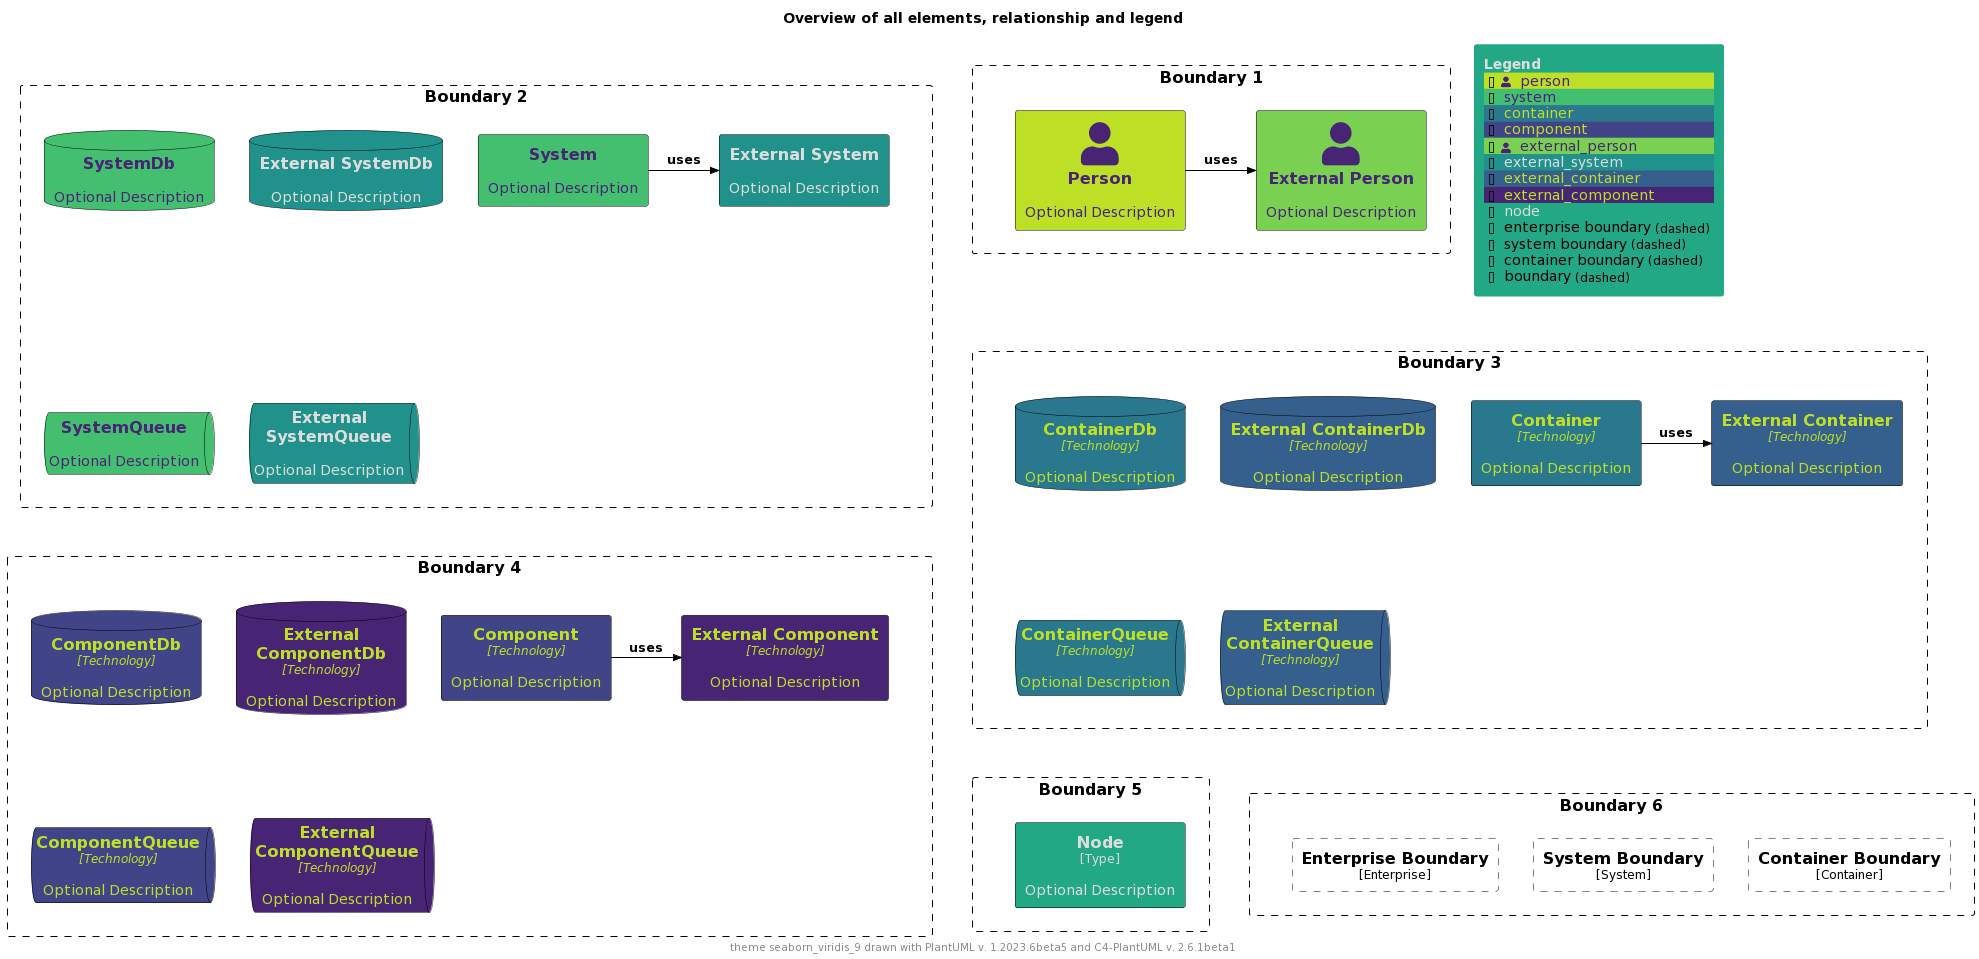

The diagram above was rendered by PlantUML. Its source (embedded in the PNG):
@startuml
'Theme: "puml-theme-seaborn_viridis_9.puml"
'Theme colors
' Metadata
' Created: 2023-05-02 22:09:48.987037+00:00
!$THEME = "seaborn_viridis_9"

!function $textcolor($bgColor)
!if $bgColor == $COLOR_INDEX_0 || $bgColor == $COLOR_INDEX_1 || $bgColor == $COLOR_INDEX_2 || $bgColor == $COLOR_INDEX_3
!return $COLOR_INDEX_8
!elseif $bgColor == $COLOR_INDEX_6 || $bgColor == $COLOR_INDEX_7 || $bgColor == $COLOR_INDEX_8
!return $COLOR_INDEX_0
!elseif %is_light($bgColor)
!return "#222222"
!elseif %is_dark($bgColor)
!return "#dddddd"
!else
!return $COLOR_TEXT_FALLBACK_COLOR
!endif
!endfunction

!$COLOR_INDEX_0="#482475"
!$COLOR_INDEX_1="#414487"
!$COLOR_INDEX_2="#355f8d"
!$COLOR_INDEX_3="#2a788e"
!$COLOR_INDEX_4="#21918c"
!$COLOR_INDEX_5="#22a884"
!$COLOR_INDEX_6="#44bf70"
!$COLOR_INDEX_7="#7ad151"
!$COLOR_INDEX_8="#bddf26"
!$COLOR_BORDER_COLOR="#000000"

!$COLOR_TEXT_LIGHT=$COLOR_INDEX_0
!$COLOR_TEXT_DARK=$COLOR_INDEX_8
!$COLOR_TEXT_NEUTRAL=$textcolor($COLOR_INDEX_4)
!$COLOR_REL_COLOR=$textcolor($COLOR_INDEX_8)

!$COLOR_TEXT_FALLBACK_COLOR ?= "#000000"

' stereotype and technology font size
!$STEREOTYPE_FONT_SIZE ?= 12
!$TECHN_FONT_SIZE ?= 12

' default text color of all elements
!$ELEMENT_FONT_COLOR ?= $COLOR_TEXT_FALLBACK_COLOR

' arrow related colors and text size
!$ARROW_COLOR ?= $COLOR_TEXT_FALLBACK_COLOR
!$ARROW_FONT_COLOR ?= $COLOR_TEXT_FALLBACK_COLOR
!$ARROW_FONT_SIZE ?= 12

' (default) boundary related colors and style
!$BOUNDARY_COLOR ?= $COLOR_BORDER_COLOR
!$BOUNDARY_BG_COLOR ?= "transparent"
!$BOUNDARY_BORDER_STYLE ?= "dashed"

' person related colors
!$PERSON_BG_COLOR ?= $COLOR_INDEX_8
!$PERSON_FONT_COLOR ?= $textcolor($PERSON_BG_COLOR)
!$PERSON_BORDER_COLOR ?= $COLOR_BORDER_COLOR

' external person related colors
!$EXTERNAL_PERSON_BG_COLOR ?= $COLOR_INDEX_7
!$EXTERNAL_PERSON_FONT_COLOR ?= $textcolor($EXTERNAL_PERSON_BG_COLOR)
!$EXTERNAL_PERSON_BORDER_COLOR ?= $COLOR_BORDER_COLOR

' system related colors
!$SYSTEM_BG_COLOR ?= $COLOR_INDEX_6
!$SYSTEM_FONT_COLOR ?= $textcolor($SYSTEM_BG_COLOR)
!$SYSTEM_BORDER_COLOR ?= $COLOR_BORDER_COLOR

' external system related colors
!$EXTERNAL_SYSTEM_BG_COLOR ?= $COLOR_INDEX_4
!$EXTERNAL_SYSTEM_FONT_COLOR ?= $textcolor($EXTERNAL_SYSTEM_BG_COLOR)
!$EXTERNAL_SYSTEM_BORDER_COLOR ?= $COLOR_BORDER_COLOR

' system boundary related colors and style
!$SYSTEM_BOUNDARY_COLOR ?= $BOUNDARY_COLOR
!$SYSTEM_BOUNDARY_BG_COLOR ?= $BOUNDARY_BG_COLOR
!$SYSTEM_BOUNDARY_BORDER_STYLE ?= $BOUNDARY_BORDER_STYLE

' enterprise boundary related colors and style
!$ENTERPRISE_BOUNDARY_COLOR ?= $BOUNDARY_COLOR
!$ENTERPRISE_BOUNDARY_BG_COLOR ?= $BOUNDARY_BG_COLOR
!$ENTERPRISE_BOUNDARY_BORDER_STYLE ?= $BOUNDARY_BORDER_STYLE

' container related colors
!$CONTAINER_BG_COLOR ?= $COLOR_INDEX_3
!$CONTAINER_FONT_COLOR ?= $textcolor($CONTAINER_BG_COLOR)
!$CONTAINER_BORDER_COLOR ?= $COLOR_BORDER_COLOR

' external container related colors
!$EXTERNAL_CONTAINER_BG_COLOR ?= $COLOR_INDEX_2
!$EXTERNAL_CONTAINER_FONT_COLOR ?= $textcolor($EXTERNAL_CONTAINER_BG_COLOR)
!$EXTERNAL_CONTAINER_BORDER_COLOR ?= $COLOR_BORDER_COLOR

' container boundary related colors and style
!$CONTAINER_BOUNDARY_COLOR ?= $BOUNDARY_COLOR
!$CONTAINER_BOUNDARY_BG_COLOR ?= $BOUNDARY_BG_COLOR
!$CONTAINER_BOUNDARY_BORDER_STYLE ?= $BOUNDARY_BORDER_STYLE

' component related colors
!$COMPONENT_BG_COLOR ?= $COLOR_INDEX_1
!$COMPONENT_FONT_COLOR ?= $textcolor($COMPONENT_BG_COLOR)
!$COMPONENT_BORDER_COLOR ?= $COLOR_BORDER_COLOR

' external component related colors
!$EXTERNAL_COMPONENT_BG_COLOR ?= $COLOR_INDEX_0
!$EXTERNAL_COMPONENT_FONT_COLOR ?= $textcolor($EXTERNAL_COMPONENT_BG_COLOR)
!$EXTERNAL_COMPONENT_BORDER_COLOR ?= $COLOR_BORDER_COLOR

' node related colors
!$NODE_BG_COLOR ?= $COLOR_INDEX_5
!$NODE_FONT_COLOR ?= $textcolor($NODE_BG_COLOR)
!$NODE_BORDER_COLOR ?= $COLOR_BORDER_COLOR

' legend colors and sizes
!$LEGEND_TITLE_COLOR ?= $textcolor($COLOR_INDEX_5)
!$LEGEND_FONT_COLOR ?= $textcolor($COLOR_INDEX_5)
!$LEGEND_BG_COLOR ?= $COLOR_INDEX_5
!$LEGEND_BORDER_COLOR ?= $COLOR_INDEX_5
!$LEGEND_DARK_COLOR ?= $COLOR_TEXT_DARK
!$LEGEND_LIGHT_COLOR ?= $COLOR_TEXT_LIGHT

!$LEGEND_DETAILS_SMALL_SIZE ?= 8
!$LEGEND_DETAILS_NORMAL_SIZE ?= 12

' legend related texts
!$LEGEND_SHADOW_TEXT ?= "shadow"
!$LEGEND_NO_SHADOW_TEXT ?= "no shadow"
!$LEGEND_NO_FONT_BG_TEXT ?= "last text and back color"
!$LEGEND_NO_FONT_TEXT ?= "last text color"
!$LEGEND_NO_BG_TEXT ?= "last back color"
!$LEGEND_NO_LINE_TEXT ?= "last line color"
!$LEGEND_ROUNDED_BOX ?= "rounded box"
!$LEGEND_EIGHT_SIDED ?= "eight sided"
!$LEGEND_DOTTED_LINE ?= "dotted"
!$LEGEND_DASHED_LINE ?= "dashed"
!$LEGEND_BOLD_LINE ?= "bold"
!$LEGEND_BOUNDARY ?= "boundary"
!$LEGEND_DASHED_BOUNDARY ?= "dashed"
' transparent is ignored, produces smaller legends
' !$LEGEND_DASHED_TRANSPARENT_BOUNDARY ?= "dashed, transparent"
!$LEGEND_DASHED_TRANSPARENT_BOUNDARY ?= "dashed"

' sketch related colors, font and texts
!$SKETCH_BG_COLOR ?= "transparent"
!$SKETCH_FONT_COLOR ?= $COLOR_INDEX_8
!$SKETCH_WARNING_COLOR ?= $COLOR_INDEX_0

!$SKETCH_FONT_NAME ?= "Gochi Hand"

!$SKETCH_FOOTER_WARNING ?= "Warning:"
!$SKETCH_FOOTER_TEXT ?= "Created for discussion, needs to be validated"

' size of rectangle shape corner markers
!$ROUNDED_BOX_SIZE ?= 25
!$EIGHT_SIDED_SIZE ?= 18

' Elements


' displays all elements, relationship and legend (can be included in the theme test)
!if %variable_exists("RELATIVE_INCLUDE")
  !include %get_variable_value("RELATIVE_INCLUDE")/C4_Component.puml
  !include %get_variable_value("RELATIVE_INCLUDE")/C4_Deployment.puml
!else
  !include https://raw.githubusercontent.com/plantuml-stdlib/C4-PlantUML/master/C4_Component.puml
  !include https://raw.githubusercontent.com/plantuml-stdlib/C4-PlantUML/master/C4_Deployment.puml
!endif

SetDefaultLegendEntries("person\nsystem\ncontainer\ncomponent\nexternal_person\nexternal_system\nexternal_container\nexternal_component\nnode\nenterprise_boundary\nsystem_boundary\ncontainer_boundary\nboundary")

title Overview of all elements, relationship and legend

footer theme $THEME drawn with PlantUML v. %version() and C4-PlantUML v. C4Version()

Boundary(b2, "Boundary 2") {
  System(system, "System", "Optional Description")
  System_Ext(externalSystem, "External System", "Optional Description")
  Rel_R(system, externalSystem, "uses")

  SystemDb(systemDb, "SystemDb", "Optional Description")
  SystemDb_Ext(externalSystemDb, "External SystemDb", "Optional Description")
  SystemQueue(systemQueue, "SystemQueue", "Optional Description")
  SystemQueue_Ext(externalSystemQueue, "External SystemQueue", "Optional Description")    
}

Boundary(b1, "Boundary 1") {
  Person(person, "Person", "Optional Description")
  Person_Ext(externalPerson, "External Person", "Optional Description")
  Rel_R(person, externalPerson, "uses")
}

Boundary(b3, "Boundary 3") {
  Container(container, "Container", "Technology", "Optional Description")
  Container_Ext(externalContainer, "External Container", "Technology", "Optional Description")
  Rel_R(container, externalContainer, "uses")

  ContainerDb(containerDb, "ContainerDb", "Technology", "Optional Description")
  ContainerDb_Ext(externalContainerDb, "External ContainerDb", "Technology", "Optional Description")
  ContainerQueue(containerQueue, "ContainerQueue", "Technology", "Optional Description")
  ContainerQueue_Ext(externalContainerQueue, "External ContainerQueue", "Technology", "Optional Description")
}

Boundary(b4, "Boundary 4") {
  Component(component, "Component", "Technology", "Optional Description")
  Component_Ext(externalComponent, "External Component", "Technology", "Optional Description")
  Rel_R(component, externalComponent, "uses")

  ComponentDb(componentDb, "ComponentDb", "Technology", "Optional Description")
  ComponentDb_Ext(externalComponentDb, "External ComponentDb", "Technology", "Optional Description")
  ComponentQueue(componentQueue, "ComponentQueue", "Technology", "Optional Description")
  ComponentQueue_Ext(externalComponentQueue, "External ComponentQueue", "Technology", "Optional Description")
}

Boundary(b5, "Boundary 5") {
  Node(node, "Node", "Type", "Optional Description")
}

Boundary(b6, "Boundary 6") {
  Enterprise_Boundary(eb, "Enterprise Boundary") {
  }

  System_Boundary(sb, "System Boundary") {
  }

  Container_Boundary(cb, "Container Boundary") {
  }

  Lay_R(eb,sb)
  Lay_R(sb,cb)
}

Lay_D(b2,b3)
Lay_R(b2,b1)
Lay_D(b3,b4)
Lay_D(b4,b5)
Lay_R(b5,b6)

SHOW_FLOATING_LEGEND()
@enduml